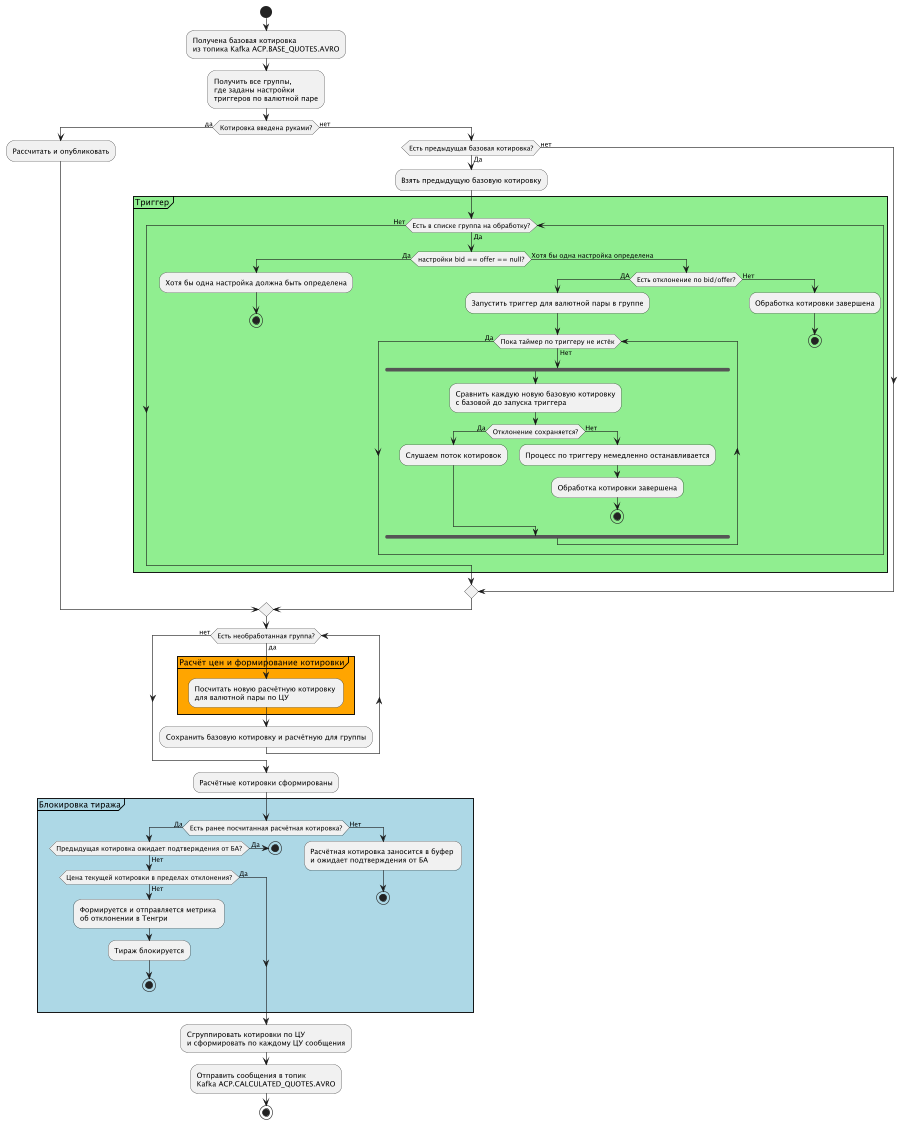

The diagram above was rendered by PlantUML. Its source (embedded in the PNG):
@startuml
start

:Получена базовая котировка \nиз топика Kafka ACP.BASE_QUOTES.AVRO;
:Получить все группы, \nгде заданы настройки \nтриггеров по валютной паре;

if (Котировка введена руками?) then (да)
  :Рассчитать и опубликовать;
else (нет)
  if (Есть предыдущая базовая котировка?) then (Да)
    :Взять предыдущую базовую котировку;
    partition #lightGreen Триггер {
    while (Есть в списке группа на обработку?) is (Да)
        if (настройки bid == offer == null?) then (Да)
              :Хотя бы одна настройка должна быть определена;
              stop
        else (Хотя бы одна настройка определена)
            if (Есть отклонение по bid/offer?) then (ДА)
                    :Запустить триггер для валютной пары в группе;
                    while (Пока таймер по триггеру не истёк) is (Нет)
                      fork
                         :Сравнить каждую новую базовую котировку\nс базовой до запуска триггера;
                         if (Отклонение сохраняется?) then (Да)
                              :Слушаем поток котировок;
                         else (Нет)
                              :Процесс по триггеру немедленно останавливается;
                              :Обработка котировки завершена;
                              stop;
                         endif
                      end fork
                    endwhile (Да)
                else (Нет)
                    :Обработка котировки завершена;
                    stop;
            endif
        endif
    endwhile (Нет)
    }
  else (нет)
  endif
endif


while (Есть необработанная группа?) is (да)
  partition #orange Расчёт цен и формирование котировки {
    :Посчитать новую расчётную котировку \nдля валютной пары по ЦУ;
  }
  :Сохранить базовую котировку и расчётную для группы;
endwhile (нет)

:Расчётные котировки сформированы;
partition #lightBlue Блокировка тиража {
if (Есть ранее посчитанная расчётная котировка?) then(Дa)
   if (Предыдущая котировка ожидает подтверждения от БА?) then( Да )
        stop
   else (Нет)
       if (Цена текущей котировки в пределах отклонения?) then (Да)
       else (Нет)
           :Формируется и отправляется метрика \nоб отклонении в Тенгри;
           :Тираж блокируется;
           stop
       endif
   endif
else (Нет)
     :Расчётная котировка заносится в буфер \nи ожидает подтверждения от БА;
     stop
endif
}
:Сгруппировать котировки по ЦУ \nи сформировать по каждому ЦУ сообщения;
:Отправить сообщения в топик \nKafka ACP.CALCULATED_QUOTES.AVRO;
stop

@enduml